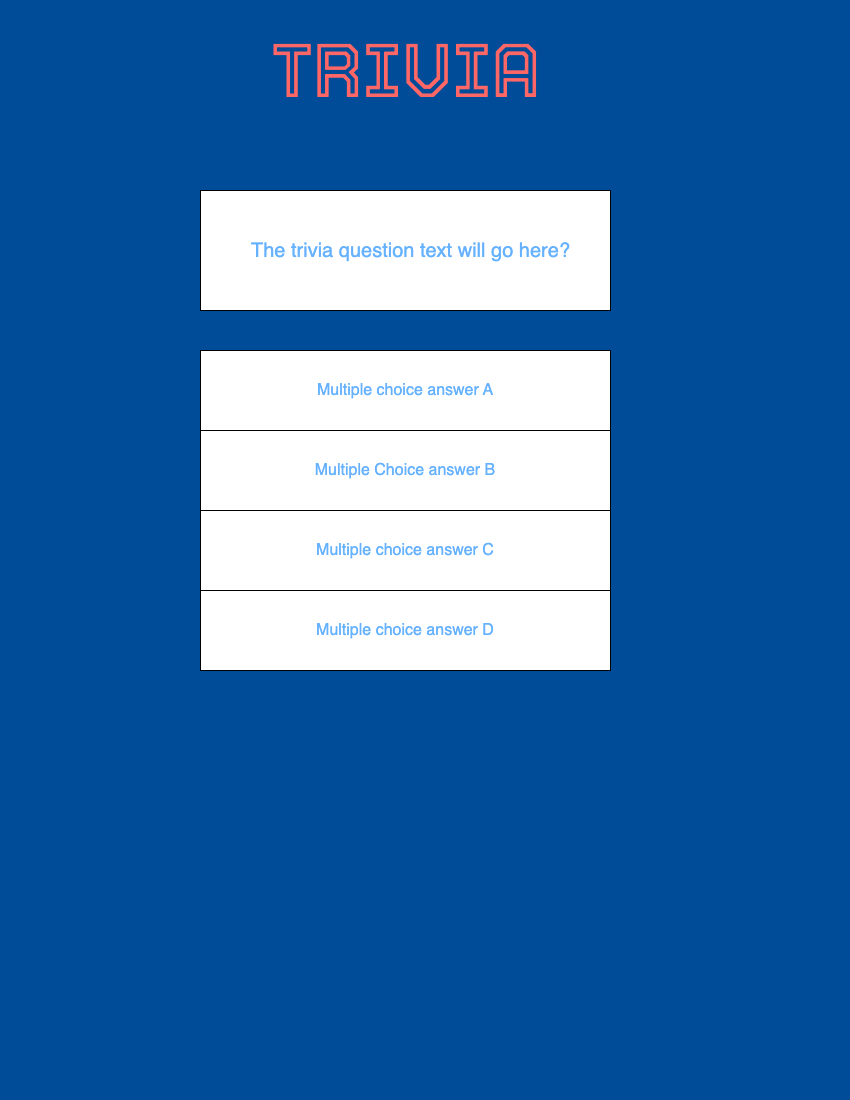

The diagram above was exported from draw.io. Its source (the exported page's mxGraphModel, read from the mxfile embedded in the PNG):
<mxGraphModel dx="802" dy="923" grid="1" gridSize="10" guides="1" tooltips="1" connect="1" arrows="1" fold="1" page="1" pageScale="1" pageWidth="850" pageHeight="1100" background="#004C99" math="0" shadow="0">
  <root>
    <mxCell id="0" />
    <mxCell id="1" parent="0" />
    <mxCell id="1LyElZE3jGiUYcGSX9YF-3" value="Multiple choice answer A" style="rounded=0;whiteSpace=wrap;html=1;fontSize=16;fontColor=#66B2FF;" vertex="1" parent="1">
      <mxGeometry x="200" y="350" width="410" height="80" as="geometry" />
    </mxCell>
    <mxCell id="1LyElZE3jGiUYcGSX9YF-4" value="Multiple Choice answer B" style="rounded=0;whiteSpace=wrap;html=1;fontSize=16;fontColor=#66B2FF;" vertex="1" parent="1">
      <mxGeometry x="200" y="430" width="410" height="80" as="geometry" />
    </mxCell>
    <mxCell id="1LyElZE3jGiUYcGSX9YF-5" value="Multiple choice answer C" style="rounded=0;whiteSpace=wrap;html=1;fontSize=16;fontColor=#66B2FF;labelBackgroundColor=default;" vertex="1" parent="1">
      <mxGeometry x="200" y="510" width="410" height="80" as="geometry" />
    </mxCell>
    <mxCell id="1LyElZE3jGiUYcGSX9YF-6" value="Multiple choice answer D" style="rounded=0;whiteSpace=wrap;html=1;fontSize=16;fontColor=#66B2FF;labelBorderColor=none;" vertex="1" parent="1">
      <mxGeometry x="200" y="590" width="410" height="80" as="geometry" />
    </mxCell>
    <mxCell id="1LyElZE3jGiUYcGSX9YF-10" value="&lt;font style=&quot;font-size: 75px;&quot; data-font-src=&quot;https://fonts.googleapis.com/css?family=Tourney&quot; face=&quot;Tourney&quot;&gt;TRIVIA&lt;/font&gt;" style="text;html=1;align=center;verticalAlign=middle;resizable=0;points=[];autosize=1;strokeColor=none;fillColor=none;fontColor=#FF6666;" vertex="1" parent="1">
      <mxGeometry x="260" y="20" width="290" height="100" as="geometry" />
    </mxCell>
    <mxCell id="1LyElZE3jGiUYcGSX9YF-20" value="" style="verticalLabelPosition=bottom;verticalAlign=top;html=1;shape=mxgraph.basic.rect;fillColor2=none;strokeWidth=1;size=20;indent=5;" vertex="1" parent="1">
      <mxGeometry x="200" y="190" width="410" height="120" as="geometry" />
    </mxCell>
    <mxCell id="1LyElZE3jGiUYcGSX9YF-23" value="&lt;span style=&quot;font-size: 20px;&quot;&gt;The trivia question text will go here?&lt;/span&gt;" style="text;html=1;align=center;verticalAlign=middle;resizable=0;points=[];autosize=1;strokeColor=none;fillColor=none;fontColor=#66B2FF;" vertex="1" parent="1">
      <mxGeometry x="240" y="230" width="340" height="40" as="geometry" />
    </mxCell>
  </root>
</mxGraphModel>